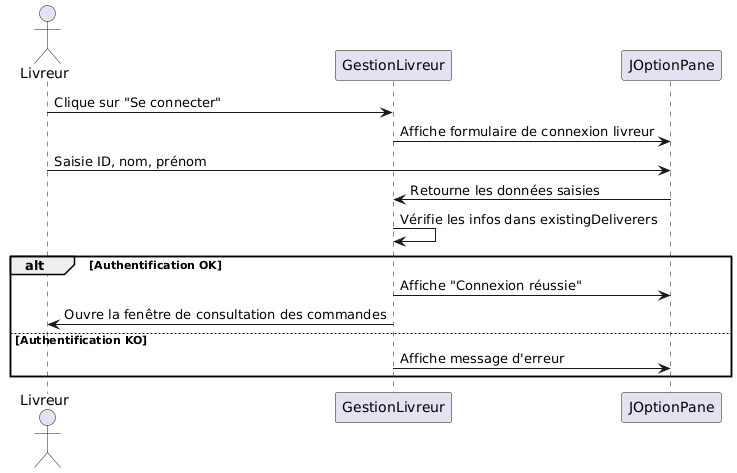

The diagram above was rendered by PlantUML. Its source (embedded in the PNG):
@startuml
actor "Livreur" as L
participant "GestionLivreur" as GL
participant "JOptionPane" as JP

L -> GL: Clique sur "Se connecter"
GL -> JP: Affiche formulaire de connexion livreur
L -> JP: Saisie ID, nom, prénom
JP -> GL: Retourne les données saisies
GL -> GL: Vérifie les infos dans existingDeliverers
alt Authentification OK
    GL -> JP: Affiche "Connexion réussie"
    GL -> L: Ouvre la fenêtre de consultation des commandes
else Authentification KO
    GL -> JP: Affiche message d'erreur
end
@enduml